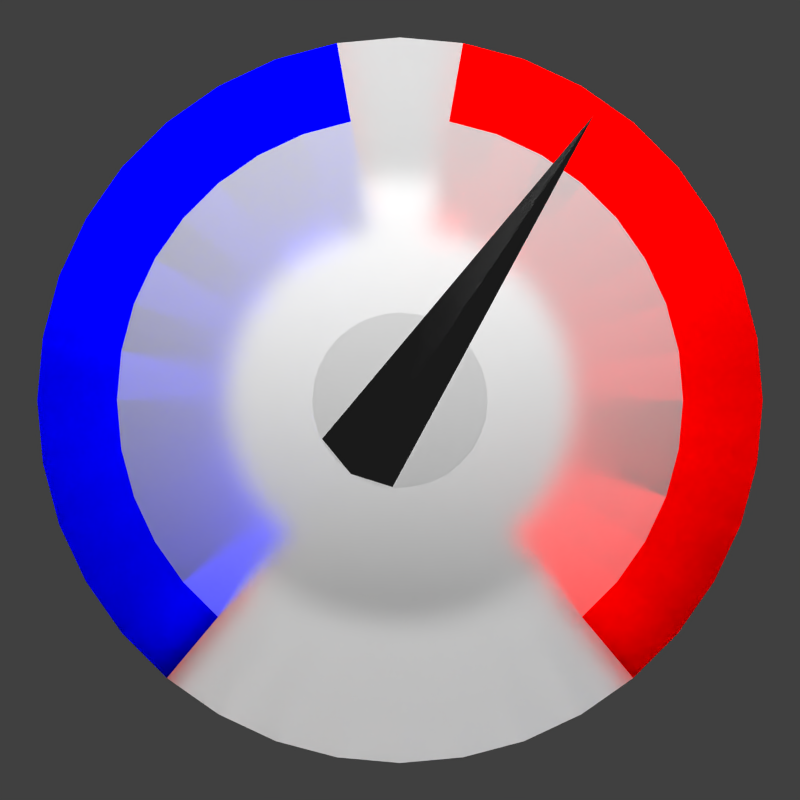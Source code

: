# Source: logo.blend  (saved by Blender 2.63.0; exported with 4.5.12 LTS)
import bpy
from mathutils import Matrix  # noqa: F401  (used for matrix-valued properties, if any)

bpy.ops.wm.read_factory_settings(use_empty=True)
scene = bpy.context.scene
scene.name = 'market'

# ---- collections
col_collection_1_002 = bpy.data.collections.new('Collection 1.002'); scene.collection.children.link(col_collection_1_002)

# ---- materials (node trees are filled in below, after node groups)
mat_black_metal = bpy.data.materials.new('Black metal')
mat_black_metal.alpha_threshold = 0.0
mat_black_metal.roughness = 0.5
mat_black_metal.line_color = (0.0, 0.0, 0.0, 1.0)
mat_metal = bpy.data.materials.new('Metal')
mat_metal.alpha_threshold = 0.0
mat_metal.roughness = 0.5
mat_metal.line_color = (0.0, 0.0, 0.0, 1.0)
mat_glass = bpy.data.materials.new('Glass')
mat_glass.alpha_threshold = 0.0
mat_glass.roughness = 0.5
mat_glass.line_color = (0.0, 0.0, 0.0, 1.0)
mat_cold = bpy.data.materials.new('Cold')
mat_cold.alpha_threshold = 0.0
mat_cold.roughness = 0.5
mat_cold.line_color = (0.0, 0.0, 0.0, 1.0)
mat_warm = bpy.data.materials.new('Warm')
mat_warm.alpha_threshold = 0.0
mat_warm.roughness = 0.5
mat_warm.line_color = (0.0, 0.0, 0.0, 1.0)

# ---- material node trees
mat_black_metal.use_nodes = True; mat_black_metal.node_tree.nodes.clear()
_N = mat_black_metal.node_tree.nodes; _L = mat_black_metal.node_tree.links
n0 = _N.new('ShaderNodeOutputMaterial'); n0.name = 'Material Output'; n0.location = (300, 300)
n0.width = 120
n1 = _N.new('ShaderNodeBsdfAnisotropic'); n1.name = 'Glossy BSDF'; n1.location = (100, 300)
n1.distribution = 'BECKMANN'
n1.inputs[0].default_value = (0.2, 0.2, 0.2, 1.0)
n1.inputs[1].default_value = 0.1414
_L.new(n1.outputs[0], n0.inputs[0])
n0.is_active_output = True
mat_metal.use_nodes = True; mat_metal.node_tree.nodes.clear()
_N = mat_metal.node_tree.nodes; _L = mat_metal.node_tree.links
n0 = _N.new('ShaderNodeOutputMaterial'); n0.name = 'Material Output'; n0.location = (300, 300)
n0.width = 120
n1 = _N.new('ShaderNodeBsdfAnisotropic'); n1.name = 'Glossy BSDF'; n1.location = (100, 300)
n1.distribution = 'BECKMANN'
n1.inputs[1].default_value = 0.3162
_L.new(n1.outputs[0], n0.inputs[0])
n0.is_active_output = True
mat_glass.use_nodes = True; mat_glass.node_tree.nodes.clear()
_N = mat_glass.node_tree.nodes; _L = mat_glass.node_tree.links
n0 = _N.new('ShaderNodeOutputMaterial'); n0.name = 'Material Output'; n0.location = (300, 300)
n0.width = 120
n1 = _N.new('ShaderNodeBsdfGlass'); n1.name = 'Glass BSDF'; n1.location = (100, 300)
n1.distribution = 'BECKMANN'
n1.inputs[0].default_value = (0.8, 0.8, 0.8, 1.0)
n1.inputs[1].default_value = 0.3162
n1.inputs[2].default_value = 1.45
_L.new(n1.outputs[0], n0.inputs[0])
n0.is_active_output = True
mat_cold.use_nodes = True; mat_cold.node_tree.nodes.clear()
_N = mat_cold.node_tree.nodes; _L = mat_cold.node_tree.links
n0 = _N.new('ShaderNodeOutputMaterial'); n0.name = 'Material Output'; n0.location = (300, 300)
n0.width = 120
n1 = _N.new('ShaderNodeBsdfGlass'); n1.name = 'Glass BSDF'; n1.location = (100, 300)
n1.distribution = 'BECKMANN'
n1.inputs[0].default_value = (0.0, 0.0, 0.8, 1.0)
n1.inputs[1].default_value = 0.3162
n1.inputs[2].default_value = 1.45
_L.new(n1.outputs[0], n0.inputs[0])
n0.is_active_output = True
mat_warm.use_nodes = True; mat_warm.node_tree.nodes.clear()
_N = mat_warm.node_tree.nodes; _L = mat_warm.node_tree.links
n0 = _N.new('ShaderNodeOutputMaterial'); n0.name = 'Material Output'; n0.location = (300, 300)
n0.width = 120
n1 = _N.new('ShaderNodeBsdfGlass'); n1.name = 'Glass BSDF'; n1.location = (100, 300)
n1.distribution = 'BECKMANN'
n1.inputs[0].default_value = (0.8, 0.0, 0.0, 1.0)
n1.inputs[1].default_value = 0.3162
n1.inputs[2].default_value = 1.45
_L.new(n1.outputs[0], n0.inputs[0])
n0.is_active_output = True

# ---- world
world_world = bpy.data.worlds.new('World'); scene.world = world_world
world_world.color = (0.05088, 0.05088, 0.05088)
world_world.use_sun_shadow = False
world_world.sun_shadow_jitter_overblur = 0.0
world_world.cycles.sampling_method = 'NONE'
world_world.cycles.sample_map_resolution = 256

# ---- cameras
cam_camera = bpy.data.cameras.new('Camera')
cam_camera.clip_end = 100.0
cam_camera.lens = 35.0
cam_camera.sensor_width = 32.0
cam_camera.sensor_height = 18.0
cam_camera.ortho_scale = 7.314
cam_camera.dof.focus_distance = 0.0

# ---- lights
light_sun_001 = bpy.data.lights.new('Sun.001', 'SUN')
light_sun_001.transmission_factor = 0.0
light_sun_001.use_shadow = False
light_sun_001.angle = 1.571
light_sun_001.energy = 800.0
light_sun_001.shadow_buffer_clip_start = 0.5
light_sun_001.shadow_soft_size = 1.0
light_sun_001.shadow_cascade_max_distance = 1000.0
light_sun_001.cycles.use_multiple_importance_sampling = False

# ---- meshes
me_plane = bpy.data.meshes.new('Plane')
me_plane.from_pydata([(0.9779, -0.9782, -2.942e-08), (-0.1136, -0.08495, -1.12e-08), (0.08886, 0.116, -3.073e-08), (-0.04424, 0.04359, -5.884e-08), (0.1698, -0.1742, 0.09439)], [], [(2, 3, 1, 0), (4, 1, 3), (0, 1, 4), (3, 2, 4), (4, 2, 0)])
me_plane.materials.append(mat_black_metal)
me_plane.use_remesh_preserve_volume = False
me_plane.use_remesh_preserve_attributes = False
me_plane.use_mirror_vertex_groups = False
me_plane.update()
me_cylinder_001 = bpy.data.meshes.new('Cylinder.001')
me_cylinder_001.from_pydata([(0.0, 0.3, 0.5998), (0.0, 0.3, 1.0), (0.05853, 0.2942, 0.5998), (0.05853, 0.2942, 1.0), (0.1148, 0.2772, 0.5998), (0.1148, 0.2772, 1.0), (0.1667, 0.2494, 0.5998), (0.1667, 0.2494, 1.0), (0.2121, 0.2121, 0.5998), (0.2121, 0.2121, 1.0), (0.2494, 0.1667, 0.5998), (0.2494, 0.1667, 1.0), (0.2772, 0.1148, 0.5998), (0.2772, 0.1148, 1.0), (0.2942, 0.05853, 0.5998), (0.2942, 0.05853, 1.0), (0.3, 1.046e-06, 0.5998), (0.3, 2.265e-08, 1.0), (0.2942, -0.05853, 0.5998), (0.2942, -0.05853, 1.0), (0.2772, -0.1148, 0.5998), (0.2772, -0.1148, 1.0), (0.2494, -0.1667, 0.5998), (0.2494, -0.1667, 1.0), (0.2121, -0.2121, 0.5998), (0.2121, -0.2121, 1.0), (0.1667, -0.2494, 0.5998), (0.1667, -0.2494, 1.0), (0.1148, -0.2772, 0.5998), (0.1148, -0.2772, 1.0), (0.05853, -0.2942, 0.5998), (0.05853, -0.2942, 1.0), (-9.775e-08, -0.3, 0.5998), (-9.775e-08, -0.3, 1.0), (-0.05853, -0.2942, 0.5998), (-0.05853, -0.2942, 1.0), (-0.1148, -0.2772, 0.5998), (-0.1148, -0.2772, 1.0), (-0.1667, -0.2494, 0.5998), (-0.1667, -0.2494, 1.0), (-0.2121, -0.2121, 0.5998), (-0.2121, -0.2121, 1.0), (-0.2494, -0.1667, 0.5998), (-0.2494, -0.1667, 1.0), (-0.2772, -0.1148, 0.5998), (-0.2772, -0.1148, 1.0), (-0.2942, -0.05853, 0.5998), (-0.2942, -0.05853, 1.0), (-0.3, 1.313e-06, 0.5998), (-0.3, 2.897e-07, 1.0), (-0.2942, 0.05853, 0.5998), (-0.2942, 0.05853, 1.0), (-0.2772, 0.1148, 0.5998), (-0.2772, 0.1148, 1.0), (-0.2494, 0.1667, 0.5998), (-0.2494, 0.1667, 1.0), (-0.2121, 0.2121, 0.5998), (-0.2121, 0.2121, 1.0), (-0.1667, 0.2494, 0.5998), (-0.1667, 0.2494, 1.0), (-0.1148, 0.2772, 0.5998), (-0.1148, 0.2772, 1.0), (-0.05853, 0.2942, 0.5998), (-0.05853, 0.2942, 1.0), (-0.05853, 0.2942, 0.5998), (-0.1148, 0.2772, 0.5998), (-0.1667, 0.2494, 0.5998), (-0.2121, 0.2121, 0.5998), (-0.2494, 0.1667, 0.5998), (-0.2772, 0.1148, 0.5998), (-0.2942, 0.05853, 0.5998), (-0.3, 1.313e-06, 0.5998), (-0.2942, -0.05853, 0.5998), (-0.2772, -0.1148, 0.5998), (-0.2494, -0.1667, 0.5998), (-0.2121, -0.2121, 0.5998), (-0.1667, -0.2494, 0.5998), (-0.1148, -0.2772, 0.5998), (-0.05853, -0.2942, 0.5998), (-9.775e-08, -0.3, 0.5998), (0.05853, -0.2942, 0.5998), (0.1148, -0.2772, 0.5998), (0.1667, -0.2494, 0.5998), (0.2121, -0.2121, 0.5998), (0.2494, -0.1667, 0.5998), (0.2772, -0.1148, 0.5998), (0.2942, -0.05853, 0.5998), (0.3, 1.046e-06, 0.5998), (0.2942, 0.05853, 0.5998), (0.2772, 0.1148, 0.5998), (0.2494, 0.1667, 0.5998), (0.2121, 0.2121, 0.5998), (0.1667, 0.2494, 0.5998), (0.1148, 0.2772, 0.5998), (0.05853, 0.2942, 0.5998), (0.0, 0.3, 0.5998)], [], [(0, 1, 3, 2), (2, 3, 5, 4), (4, 5, 7, 6), (6, 7, 9, 8), (8, 9, 11, 10), (10, 11, 13, 12), (12, 13, 15, 14), (14, 15, 17, 16), (16, 17, 19, 18), (18, 19, 21, 20), (20, 21, 23, 22), (22, 23, 25, 24), (24, 25, 27, 26), (26, 27, 29, 28), (28, 29, 31, 30), (30, 31, 33, 32), (32, 33, 35, 34), (34, 35, 37, 36), (36, 37, 39, 38), (38, 39, 41, 40), (40, 41, 43, 42), (42, 43, 45, 44), (44, 45, 47, 46), (46, 47, 49, 48), (48, 49, 51, 50), (50, 51, 53, 52), (52, 53, 55, 54), (54, 55, 57, 56), (56, 57, 59, 58), (58, 59, 61, 60), (3, 1, 63, 61, 59, 57, 55, 53, 51, 49, 47, 45, 43, 41, 39, 37, 35, 33, 31, 29, 27, 25, 23, 21, 19, 17, 15, 13, 11, 9, 7, 5), (62, 63, 1, 0), (60, 61, 63, 62), (95, 94, 93, 92, 91, 90, 89, 88, 87, 86, 85, 84, 83, 82, 81, 80, 79, 78, 77, 76, 75, 74, 73, 72, 71, 70, 69, 68, 67, 66, 65, 64)])
me_cylinder_001.materials.append(mat_metal)
me_cylinder_001.use_remesh_preserve_volume = False
me_cylinder_001.use_remesh_preserve_attributes = False
me_cylinder_001.use_mirror_vertex_groups = False
me_cylinder_001.update()
me_cylinder = bpy.data.meshes.new('Cylinder')
me_cylinder.from_pydata([(0.0, 0.0, 0.5), (0.0, 1.0, 0.5), (0.1736, 0.9848, 0.5), (0.342, 0.9397, 0.5), (0.5, 0.866, 0.5), (0.6428, 0.766, 0.5), (0.766, 0.6428, 0.5), (0.866, 0.5, 0.5), (0.9397, 0.342, 0.5), (0.9848, 0.1736, 0.5), (1.0, 7.55e-08, 0.5), (0.9848, -0.1736, 0.5), (0.9397, -0.342, 0.5), (0.866, -0.5, 0.5), (0.766, -0.6428, 0.5), (0.6428, -0.766, 0.5), (0.5, -0.866, 0.5), (0.342, -0.9397, 0.5), (0.1736, -0.9848, 0.5), (3.894e-07, -1.0, 0.5), (-0.1736, -0.9848, 0.5), (-0.342, -0.9397, 0.5), (-0.5, -0.866, 0.5), (-0.6428, -0.766, 0.5), (-0.766, -0.6428, 0.5), (-0.866, -0.5, 0.5), (-0.9397, -0.342, 0.5), (-0.9848, -0.1736, 0.5), (-1.0, -4.649e-07, 0.5), (-0.9848, 0.1736, 0.5), (-0.9397, 0.342, 0.5), (-0.866, 0.5, 0.5), (-0.766, 0.6428, 0.5), (-0.6428, 0.766, 0.5), (-0.5, 0.866, 0.5), (-0.342, 0.9397, 0.5), (-0.1736, 0.9848, 0.5), (0.0, -1.189e-06, -2.359), (0.0, 1.0, -2.359), (0.1736, 0.9848, -2.359), (0.342, 0.9397, -2.359), (0.5, 0.866, -2.359), (0.6428, 0.766, -2.359), (0.766, 0.6428, -2.359), (0.866, 0.5, -2.359), (0.9397, 0.342, -2.359), (0.9848, 0.1736, -2.359), (1.0, -1.114e-06, -2.359), (0.9848, -0.1736, -2.359), (0.9397, -0.342, -2.359), (0.866, -0.5, -2.359), (0.766, -0.6428, -2.359), (0.6428, -0.766, -2.359), (0.5, -0.866, -2.359), (0.342, -0.9397, -2.359), (0.1736, -0.9848, -2.359), (3.894e-07, -1.0, -2.359), (-0.1736, -0.9848, -2.359), (-0.342, -0.9397, -2.359), (-0.5, -0.866, -2.359), (-0.6428, -0.766, -2.359), (-0.766, -0.6428, -2.359), (-0.866, -0.5, -2.359), (-0.9397, -0.342, -2.359), (-0.9848, -0.1736, -2.359), (-1.0, -1.654e-06, -2.359), (-0.9848, 0.1736, -2.359), (-0.9397, 0.342, -2.359), (-0.866, 0.5, -2.359), (-0.766, 0.6428, -2.359), (-0.6428, 0.766, -2.359), (-0.5, 0.866, -2.359), (-0.342, 0.9397, -2.359), (-0.1736, 0.9848, -2.359), (6.922e-09, 1.282, 0.5), (0.2226, 1.262, 0.5), (0.4384, 1.205, 0.5), (0.6409, 1.11, 0.5), (0.824, 0.982, 0.5), (0.982, 0.824, 0.5), (1.11, 0.6409, 0.5), (1.205, 0.4384, 0.5), (1.262, 0.2226, 0.5), (1.282, 7.12e-08, 0.5), (1.262, -0.2226, 0.5), (1.205, -0.4384, 0.5), (1.11, -0.6409, 0.5), (0.982, -0.824, 0.5), (0.824, -0.982, 0.5), (0.6409, -1.11, 0.5), (0.4384, -1.205, 0.5), (0.2226, -1.262, 0.5), (5.061e-07, -1.282, 0.5), (-0.2226, -1.262, 0.5), (-0.4384, -1.205, 0.5), (-0.6409, -1.11, 0.5), (-0.824, -0.982, 0.5), (-0.982, -0.824, 0.5), (-1.11, -0.6409, 0.5), (-1.205, -0.4384, 0.5), (-1.262, -0.2226, 0.5), (-1.282, -6.215e-07, 0.5), (-1.262, 0.2226, 0.5), (-1.205, 0.4384, 0.5), (-1.11, 0.6409, 0.5), (-0.982, 0.824, 0.5), (-0.824, 0.982, 0.5), (-0.6409, 1.11, 0.5), (-0.4384, 1.205, 0.5), (-0.2226, 1.262, 0.5), (6.922e-09, 1.282, -2.359), (6.922e-09, 1.282, 0.5), (0.2226, 1.262, -2.359), (0.2226, 1.262, 0.5), (0.4384, 1.205, -2.359), (0.4384, 1.205, 0.5), (0.6409, 1.11, -2.359), (0.6409, 1.11, 0.5), (0.824, 0.982, -2.359), (0.824, 0.982, 0.5), (0.982, 0.824, -2.359), (0.982, 0.824, 0.5), (1.11, 0.6409, -2.359), (1.11, 0.6409, 0.5), (1.205, 0.4384, -2.359), (1.205, 0.4384, 0.5), (1.262, 0.2226, -2.359), (1.262, 0.2226, 0.5), (1.282, -9.375e-07, -2.359), (1.282, 7.12e-08, 0.5), (1.262, -0.2226, -2.359), (1.262, -0.2226, 0.5), (1.205, -0.4384, -2.359), (1.205, -0.4384, 0.5), (1.11, -0.6409, -2.359), (1.11, -0.6409, 0.5), (0.982, -0.824, -2.359), (0.982, -0.824, 0.5), (0.824, -0.982, -2.359), (0.824, -0.982, 0.5), (0.6409, -1.11, -2.359), (0.6409, -1.11, 0.5), (0.4384, -1.205, -2.359), (0.4384, -1.205, 0.5), (0.2226, -1.262, -2.359), (0.2226, -1.262, 0.5), (5.061e-07, -1.282, -2.359), (5.061e-07, -1.282, 0.5), (-0.2226, -1.262, -2.359), (-0.2226, -1.262, 0.5), (-0.4384, -1.205, -2.359), (-0.4384, -1.205, 0.5), (-0.6409, -1.11, -2.359), (-0.6409, -1.11, 0.5), (-0.824, -0.982, -2.359), (-0.824, -0.982, 0.5), (-0.982, -0.824, -2.359), (-0.982, -0.824, 0.5), (-1.11, -0.6409, -2.359), (-1.11, -0.6409, 0.5), (-1.205, -0.4384, -2.359), (-1.205, -0.4384, 0.5), (-1.262, -0.2226, -2.359), (-1.262, -0.2226, 0.5), (-1.282, -1.63e-06, -2.359), (-1.282, -6.215e-07, 0.5), (-1.262, 0.2226, -2.359), (-1.262, 0.2226, 0.5), (-1.205, 0.4384, -2.359), (-1.205, 0.4384, 0.5), (-1.11, 0.6409, -2.359), (-1.11, 0.6409, 0.5), (-0.982, 0.824, -2.359), (-0.982, 0.824, 0.5), (-0.824, 0.982, -2.359), (-0.824, 0.982, 0.5), (-0.6409, 1.11, -2.359), (-0.6409, 1.11, 0.5), (-0.4384, 1.205, -2.359), (-0.4384, 1.205, 0.5), (-0.2226, 1.262, -2.359), (-0.2226, 1.262, 0.5)], [], [(0, 2, 1), (0, 3, 2), (0, 4, 3), (0, 5, 4), (0, 6, 5), (0, 7, 6), (0, 8, 7), (0, 9, 8), (0, 10, 9), (0, 11, 10), (0, 12, 11), (0, 13, 12), (0, 14, 13), (0, 15, 14), (0, 16, 15), (0, 17, 16), (0, 18, 17), (0, 19, 18), (110, 112, 39, 38), (0, 20, 19), (101, 100, 27, 28), (140, 142, 54, 53), (0, 21, 20), (148, 150, 58, 57), (156, 158, 62, 61), (0, 22, 21), (77, 76, 3, 4), (164, 166, 66, 65), (0, 23, 22), (85, 84, 11, 12), (172, 174, 70, 69), (0, 24, 23), (93, 92, 19, 20), (180, 110, 38, 73), (0, 25, 24), (108, 107, 34, 35), (99, 98, 25, 26), (0, 26, 25), (80, 79, 6, 7), (114, 116, 41, 40), (0, 27, 26), (88, 87, 14, 15), (122, 124, 45, 44), (0, 28, 27), (106, 105, 32, 33), (96, 95, 22, 23), (0, 29, 28), (130, 132, 49, 48), (138, 140, 53, 52), (0, 30, 29), (146, 148, 57, 56), (154, 156, 61, 60), (0, 31, 30), (162, 164, 65, 64), (83, 82, 9, 10), (0, 32, 31), (170, 172, 69, 68), (104, 103, 30, 31), (0, 33, 32), (91, 90, 17, 18), (178, 180, 73, 72), (0, 34, 33), (78, 77, 4, 5), (112, 114, 40, 39), (0, 35, 34), (102, 101, 28, 29), (86, 85, 12, 13), (0, 36, 35), (120, 122, 44, 43), (94, 93, 20, 21), (0, 1, 36), (128, 130, 48, 47), (37, 38, 39), (136, 138, 52, 51), (37, 39, 40), (144, 146, 56, 55), (37, 40, 41), (152, 154, 60, 59), (37, 41, 42), (109, 108, 35, 36), (37, 42, 43), (160, 162, 64, 63), (37, 43, 44), (100, 99, 26, 27), (37, 44, 45), (81, 80, 7, 8), (37, 45, 46), (168, 170, 68, 67), (37, 46, 47), (89, 88, 15, 16), (37, 47, 48), (176, 178, 72, 71), (37, 48, 49), (97, 96, 23, 24), (37, 49, 50), (75, 74, 1, 2), (37, 50, 51), (74, 109, 36, 1), (37, 51, 52), (107, 106, 33, 34), (37, 52, 53), (98, 97, 24, 25), (37, 53, 54), (76, 75, 2, 3), (37, 54, 55), (84, 83, 10, 11), (37, 55, 56), (118, 120, 43, 42), (37, 56, 57), (92, 91, 18, 19), (37, 57, 58), (126, 128, 47, 46), (37, 58, 59), (134, 136, 51, 50), (37, 59, 60), (142, 144, 55, 54), (37, 60, 61), (105, 104, 31, 32), (37, 61, 62), (150, 152, 59, 58), (37, 62, 63), (158, 160, 63, 62), (37, 63, 64), (79, 78, 5, 6), (37, 64, 65), (166, 168, 67, 66), (37, 65, 66), (87, 86, 13, 14), (37, 66, 67), (174, 176, 71, 70), (37, 67, 68), (95, 94, 21, 22), (37, 68, 69), (103, 102, 29, 30), (37, 69, 70), (82, 81, 8, 9), (37, 70, 71), (116, 118, 42, 41), (37, 71, 72), (90, 89, 16, 17), (37, 72, 73), (124, 126, 46, 45), (37, 73, 38), (132, 134, 50, 49), (145, 143, 90, 91), (181, 179, 108, 109), (143, 141, 89, 90), (113, 111, 74, 75), (179, 177, 107, 108), (141, 139, 88, 89), (177, 175, 106, 107), (139, 137, 87, 88), (175, 173, 105, 106), (111, 181, 109, 74), (137, 135, 86, 87), (173, 171, 104, 105), (135, 133, 85, 86), (171, 169, 103, 104), (133, 131, 84, 85), (169, 167, 102, 103), (131, 129, 83, 84), (167, 165, 101, 102), (129, 127, 82, 83), (165, 163, 100, 101), (127, 125, 81, 82), (163, 161, 99, 100), (125, 123, 80, 81), (161, 159, 98, 99), (123, 121, 79, 80), (159, 157, 97, 98), (121, 119, 78, 79), (157, 155, 96, 97), (119, 117, 77, 78), (155, 153, 95, 96), (117, 115, 76, 77), (153, 151, 94, 95), (115, 113, 75, 76), (151, 149, 93, 94), (149, 147, 92, 93), (147, 145, 91, 92), (110, 111, 113, 112), (112, 113, 115, 114), (114, 115, 117, 116), (116, 117, 119, 118), (118, 119, 121, 120), (120, 121, 123, 122), (122, 123, 125, 124), (124, 125, 127, 126), (126, 127, 129, 128), (128, 129, 131, 130), (130, 131, 133, 132), (132, 133, 135, 134), (134, 135, 137, 136), (136, 137, 139, 138), (138, 139, 141, 140), (140, 141, 143, 142), (142, 143, 145, 144), (144, 145, 147, 146), (146, 147, 149, 148), (148, 149, 151, 150), (150, 151, 153, 152), (152, 153, 155, 154), (154, 155, 157, 156), (156, 157, 159, 158), (158, 159, 161, 160), (160, 161, 163, 162), (162, 163, 165, 164), (164, 165, 167, 166), (166, 167, 169, 168), (168, 169, 171, 170), (170, 171, 173, 172), (172, 173, 175, 174), (174, 175, 177, 176), (176, 177, 179, 178), (178, 179, 181, 180), (180, 181, 111, 110), (73, 36, 109, 181, 180), (72, 35, 36, 73), (34, 71, 72, 35), (33, 70, 71, 34), (33, 70, 69, 32), (31, 68, 69, 32), (31, 68, 67, 30), (29, 66, 67, 30), (29, 66, 65, 28), (27, 64, 65, 28), (26, 63, 64, 27), (26, 25, 62, 63), (62, 25, 24, 61), (24, 61, 60, 23), (155, 154, 60, 23, 96), (39, 2, 75, 113, 112), (40, 3, 2, 39), (4, 41, 40, 3), (4, 41, 42, 5), (6, 43, 42, 5), (43, 6, 7, 44), (8, 45, 44, 7), (9, 46, 45, 8), (10, 47, 46, 9), (10, 47, 48, 11), (11, 48, 49, 12), (13, 50, 49, 12), (14, 51, 50, 13), (15, 52, 51, 14), (52, 15, 88, 139, 138)])
me_cylinder.polygons.foreach_set('material_index', [0, 0, 0, 0, 0, 0, 0, 0, 0, 0, 0, 0, 0, 0, 0, 0, 0, 0, 0, 0, 1, 0, 0, 0, 0, 0, 2, 0, 0, 2, 1, 0, 0, 0, 0, 1, 1, 0, 2, 0, 0, 2, 0, 0, 1, 0, 0, 0, 0, 0, 0, 0, 0, 0, 2, 0, 1, 1, 0, 0, 1, 0, 2, 0, 0, 1, 2, 0, 0, 0, 0, 0, 0, 0, 0, 0, 0, 0, 0, 1, 0, 0, 0, 1, 0, 2, 0, 0, 0, 0, 0, 1, 0, 1, 0, 0, 0, 0, 0, 1, 0, 1, 0, 2, 0, 2, 0, 0, 0, 0, 0, 0, 0, 0, 0, 0, 0, 1, 0, 0, 0, 0, 0, 2, 0, 0, 0, 2, 0, 1, 0, 0, 0, 1, 0, 2, 0, 0, 0, 0, 0, 0, 0, 0, 0, 1, 0, 0, 1, 0, 1, 2, 1, 0, 2, 1, 2, 1, 2, 1, 2, 1, 2, 1, 2, 1, 2, 1, 2, 1, 2, 1, 2, 0, 2, 0, 2, 0, 0, 0, 0, 2, 2, 2, 2, 2, 2, 2, 2, 2, 2, 2, 2, 2, 0, 0, 0, 0, 0, 0, 0, 0, 1, 1, 1, 1, 1, 1, 1, 1, 1, 1, 1, 1, 1, 0, 2, 1, 1, 1, 1, 1, 1, 1, 1, 1, 1, 1, 1, 1, 2, 2, 2, 2, 2, 2, 2, 2, 2, 2, 2, 2, 2, 2, 2, 2])
me_cylinder.materials.append(mat_glass)
me_cylinder.materials.append(mat_cold)
me_cylinder.materials.append(mat_warm)
me_cylinder.use_remesh_preserve_volume = False
me_cylinder.use_remesh_preserve_attributes = False
me_cylinder.use_mirror_vertex_groups = False
me_cylinder.update()

# ---- objects
ob_plane = bpy.data.objects.new('Plane', me_plane)
ob_center_disc = bpy.data.objects.new('Center disc', me_cylinder_001)
ob_sun = bpy.data.objects.new('Sun', light_sun_001)
ob_main_disc = bpy.data.objects.new('Main disc', me_cylinder)
ob_camera = bpy.data.objects.new('Camera', cam_camera)

# ---- transforms, parenting, visibility, modifiers, constraints
ob_plane.location = (-0.1295, -0.6743, -0.1944)
ob_plane.rotation_euler = (1.571, -1.761, 6.97e-07)
ob_plane.lock_rotation = (True, False, False)
ob_plane.lineart.crease_threshold = 0.0
ob_center_disc.location = (0.0, 0.4, 0.0)
ob_center_disc.rotation_euler = (1.571, 0.0, 0.0)
ob_center_disc.lock_location = (True, False, True)
ob_center_disc.lock_rotation = (True, True, True)
ob_center_disc.lineart.crease_threshold = 0.0
ob_sun.location = (0.0, -17.0, 17.0)
ob_sun.rotation_euler = (0.7854, 0.0, 0.0)
ob_sun.lock_location = (True, True, True)
ob_sun.lock_rotation = (True, True, True)
ob_sun.lineart.crease_threshold = 0.0
ob_main_disc.location = (0.0, 0.0, 0.0)
ob_main_disc.rotation_euler = (1.571, 0.0, 0.0)
ob_main_disc.lock_location = (True, True, True)
ob_main_disc.lock_rotation = (True, True, True)
ob_main_disc.lineart.crease_threshold = 0.0
ob_camera.location = (0.0, -3.592, 0.0)
ob_camera.rotation_euler = (1.571, 2.22e-16, 2.237e-16)
ob_camera.lock_location = (True, False, True)
ob_camera.lock_rotation = (True, True, True)
ob_camera.lock_rotations_4d = False
ob_camera.empty_display_type = 'ARROWS'
ob_camera.color = (0.0, 0.0, 0.0, 0.0)
ob_camera.display_type = 'WIRE'
ob_camera.lineart.crease_threshold = 0.0

# ---- collection membership
col_collection_1_002.objects.link(ob_plane)
col_collection_1_002.objects.link(ob_center_disc)
col_collection_1_002.objects.link(ob_sun)
col_collection_1_002.objects.link(ob_main_disc)
col_collection_1_002.objects.link(ob_camera)

# ---- scene / render settings (as saved in the file)
scene.camera = ob_camera
scene.frame_start = 1; scene.frame_end = 250; scene.frame_set(16)
scene.render.engine = 'CYCLES'
scene.render.image_settings.compression = 90
scene.render.resolution_x = 512
scene.render.resolution_y = 512
scene.render.dither_intensity = 0.0
scene.render.bake_margin = 2
scene.render.bake_bias = 0.0
scene.cycles.use_denoising = False
scene.cycles.samples = 200
scene.cycles.sampling_pattern = 'TABULATED_SOBOL'
scene.cycles.light_sampling_threshold = 0.0
scene.cycles.use_adaptive_sampling = False
scene.cycles.use_light_tree = False
scene.cycles.blur_glossy = 0.0
scene.cycles.max_bounces = 128
scene.cycles.diffuse_bounces = 128
scene.cycles.glossy_bounces = 128
scene.cycles.transmission_bounces = 128
scene.cycles.volume_bounces = 1
scene.cycles.transparent_max_bounces = 128
scene.cycles.pixel_filter_type = 'GAUSSIAN'
scene.cycles.sample_clamp_direct = 2.0
scene.cycles.sample_clamp_indirect = 2.0
scene.view_settings.view_transform = 'Standard'
bpy.context.view_layer.update()
